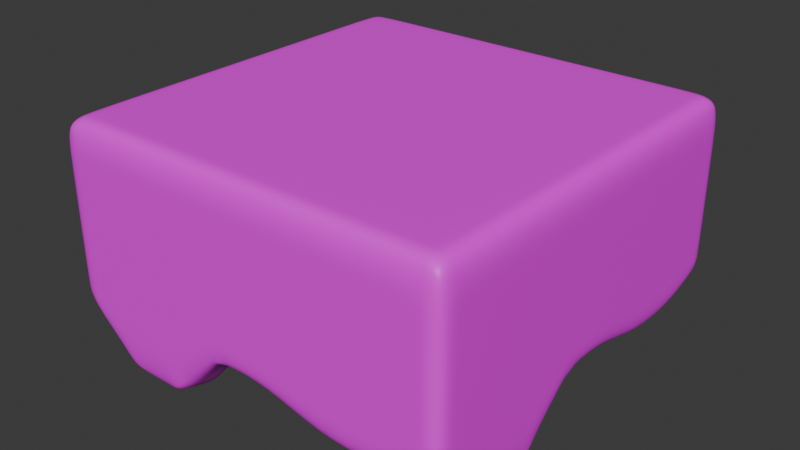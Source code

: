 # Source: Tile2.blend  (saved by Blender 5.2.45; exported with 4.5.12 LTS)
import bpy
from mathutils import Matrix  # noqa: F401  (used for matrix-valued properties, if any)

bpy.ops.wm.read_factory_settings(use_empty=True)
scene = bpy.context.scene
scene.name = 'Scene'

# ---- collections
col_collection = bpy.data.collections.new('Collection'); scene.collection.children.link(col_collection)

# ---- images (referenced by path relative to the original .blend; pixels are not part of the script)
import os
ASSET_DIR = os.environ.get("B2B_ASSET_DIR", "")  # directory of the original .blend (textures are referenced by path, not embedded)
HERE = os.path.dirname(os.path.abspath(__file__))  # packed textures are extracted next to this script under _unpacked/

def load_image(name, relpath, width, height, colorspace="sRGB"):
    """Load a texture the original file referenced (path relative to the .blend, or extracted next to this script)."""
    p = next((c for c in (os.path.join(HERE, relpath), os.path.join(ASSET_DIR, relpath)) if relpath and os.path.exists(c)), "")
    if p:
        img = bpy.data.images.load(p, check_existing=True)
        img.name = name
    else:  # same state as the original file: an image datablock whose file is absent (Cycles renders it pink)
        img = bpy.data.images.new(name, width, height)
        img.source = "FILE"
        img.filepath = "//" + (relpath or name)
    img.colorspace_settings.name = colorspace
    return img
img_cube_001_base_color = load_image('Cube.001 Base Color', 'textures/Cube.001 Base Color.png', 1024, 1024, 'sRGB')

# ---- materials (node trees are filled in below, after node groups)
mat_material_001 = bpy.data.materials.new('Material.001')

# ---- material node trees
mat_material_001.use_nodes = True; mat_material_001.node_tree.nodes.clear()
_N = mat_material_001.node_tree.nodes; _L = mat_material_001.node_tree.links
n0 = _N.new('ShaderNodeBsdfPrincipled'); n0.name = 'Principled BSDF'; n0.location = (-200, 100)
n0.inputs[10].default_value = 0.005
n1 = _N.new('ShaderNodeOutputMaterial'); n1.name = 'Material Output'; n1.location = (200, 100)
n2 = _N.new('ShaderNodeTexImage'); n2.name = 'Image Texture'; n2.location = (-490, 75)
n2.image = img_cube_001_base_color
_L.new(n0.outputs[0], n1.inputs[0])
_L.new(n2.outputs[0], n0.inputs[0])
n1.is_active_output = True

# ---- world
world_world = bpy.data.worlds.new('World'); scene.world = world_world
world_world.use_nodes = True; world_world.node_tree.nodes.clear()
_N = world_world.node_tree.nodes; _L = world_world.node_tree.links
n0 = _N.new('ShaderNodeOutputWorld'); n0.name = 'World Output'; n0.location = (200, 100)
n1 = _N.new('ShaderNodeBackground'); n1.name = 'Background'; n1.location = (-200, 100)
n1.inputs[0].default_value = (0.05088, 0.05088, 0.05088, 1.0)
_L.new(n1.outputs[0], n0.inputs[0])
n0.is_active_output = True
world_world.color = (0.05088, 0.05088, 0.05088)
world_world.sun_shadow_jitter_overblur = 0.0

# ---- meshes
me_cube_001 = bpy.data.meshes.new('Cube.001')
me_cube_001.from_pydata([(-0.4112, -0.4112, 0.09752), (-0.5, -0.5, 0.5), (-0.4112, 0.4112, 0.09752), (-0.5, 0.5, 0.5), (0.4112, -0.4112, 0.09752), (0.5, -0.5, 0.5), (0.4112, 0.4112, 0.09752), (0.5, 0.5, 0.5), (-0.5, 0.5, 0.2286), (-0.5, -0.5, 0.2286), (0.5, 0.5, 0.2286), (0.5, -0.5, 0.2286), (-0.5, 0.5, 0.07118), (-0.5, -0.5, 0.07118), (0.5, 0.5, 0.07118), (0.5, -0.5, 0.07118), (-0.4112, 0.4112, 0.07118), (-0.4112, -0.4112, 0.07118), (0.4112, 0.4112, 0.07118), (0.4112, -0.4112, 0.07118), (-0.5, 0.3571, 0.2286), (-0.5, 0.2143, 0.2286), (-0.5, 0.07143, 0.2286), (-0.5, -0.07143, 0.2286), (-0.5, -0.2143, 0.2286), (-0.5, -0.3571, 0.2286), (-0.5, -0.3571, 0.5), (-0.5, -0.2143, 0.5), (-0.5, -0.07143, 0.5), (-0.5, 0.07143, 0.5), (-0.5, 0.2143, 0.5), (-0.5, 0.3571, 0.5), (0.5, -0.3571, 0.2286), (0.5, -0.2143, 0.2286), (0.5, -0.07143, 0.2286), (0.5, 0.07143, 0.2286), (0.5, 0.2143, 0.2286), (0.5, 0.3571, 0.2286), (0.5, 0.3571, 0.5), (0.5, 0.2143, 0.5), (0.5, 0.07143, 0.5), (0.5, -0.07143, 0.5), (0.5, -0.2143, 0.5), (0.5, -0.3571, 0.5), (-0.4112, 0.2937, 0.09752), (-0.4112, 0.1762, 0.09752), (-0.4112, 0.05875, 0.09752), (-0.4112, -0.05875, 0.09752), (-0.4112, -0.1762, 0.09752), (-0.4112, -0.2937, 0.09752), (0.4112, -0.2937, 0.09752), (0.4112, -0.1762, 0.09752), (0.4112, -0.05875, 0.09752), (0.4112, 0.05875, 0.09752), (0.4112, 0.1762, 0.09752), (0.4112, 0.2937, 0.09752), (-0.5, 0.3571, -0.07128), (-0.5, 0.2143, -0.07128), (-0.5, 0.07143, 0.07118), (-0.5, -0.07143, 0.07118), (-0.5, -0.2143, 0.02208), (-0.5, -0.3571, 0.02208), (0.5, -0.3571, -0.07128), (0.5, -0.2143, -0.07128), (0.5, -0.07143, 0.07118), (0.5, 0.07143, 0.07118), (0.5, 0.2143, 0.02208), (0.5, 0.3571, 0.02208), (-0.4112, 0.2937, -0.07128), (-0.4112, 0.1762, -0.07128), (-0.4112, 0.05875, 0.07118), (-0.4112, -0.05875, 0.07118), (-0.4112, -0.1762, 0.02208), (-0.4112, -0.2937, 0.02208), (0.4112, -0.2937, -0.07128), (0.4112, -0.1762, -0.07128), (0.4112, -0.05875, 0.07118), (0.4112, 0.05875, 0.07118), (0.4112, 0.1762, 0.02208), (0.4112, 0.2937, 0.02208), (0.3571, 0.5, 0.2286), (0.2143, 0.5, 0.2286), (0.07143, 0.5, 0.2286), (-0.07143, 0.5, 0.2286), (-0.2143, 0.5, 0.2286), (-0.3571, 0.5, 0.2286), (-0.3571, 0.5, 0.5), (-0.2143, 0.5, 0.5), (-0.07143, 0.5, 0.5), (0.07143, 0.5, 0.5), (0.2143, 0.5, 0.5), (0.3571, 0.5, 0.5), (-0.3571, -0.5, 0.2286), (-0.2143, -0.5, 0.2286), (-0.07143, -0.5, 0.2286), (0.07143, -0.5, 0.2286), (0.2143, -0.5, 0.2286), (0.3571, -0.5, 0.2286), (0.3571, -0.5, 0.5), (0.2143, -0.5, 0.5), (0.07143, -0.5, 0.5), (-0.07143, -0.5, 0.5), (-0.2143, -0.5, 0.5), (-0.3571, -0.5, 0.5), (0.2937, 0.4112, 0.09752), (0.1762, 0.4112, 0.09752), (0.05875, 0.4112, 0.09752), (-0.05875, 0.4112, 0.09752), (-0.1762, 0.4112, 0.09752), (-0.2937, 0.4112, 0.09752), (-0.2937, -0.4112, 0.09752), (-0.1762, -0.4112, 0.09752), (-0.05875, -0.4112, 0.09752), (0.05875, -0.4112, 0.09752), (0.1762, -0.4112, 0.09752), (0.2937, -0.4112, 0.09752), (0.3571, 0.5, -0.07128), (0.2143, 0.5, -0.07128), (0.07143, 0.5, 0.07118), (-0.07143, 0.5, 0.07118), (-0.2143, 0.5, 0.02208), (-0.3571, 0.5, 0.02208), (-0.3571, -0.5, -0.07128), (-0.2143, -0.5, -0.07128), (-0.07143, -0.5, 0.07118), (0.07143, -0.5, 0.07118), (0.2143, -0.5, 0.02208), (0.3571, -0.5, 0.02208), (0.2937, 0.4112, -0.07128), (0.1762, 0.4112, -0.07128), (0.05875, 0.4112, 0.07118), (-0.05875, 0.4112, 0.07118), (-0.1762, 0.4112, 0.02208), (-0.2937, 0.4112, 0.02208), (-0.2937, -0.4112, -0.07128), (-0.1762, -0.4112, -0.07128), (-0.05875, -0.4112, 0.07118), (0.05875, -0.4112, 0.07118), (0.1762, -0.4112, 0.02208), (0.2937, -0.4112, 0.02208), (-0.3571, 0.3571, 0.5), (-0.2143, 0.3571, 0.5), (-0.07143, 0.3571, 0.5), (0.07143, 0.3571, 0.5), (0.2143, 0.3571, 0.5), (0.3571, 0.3571, 0.5), (-0.3571, 0.2143, 0.5), (-0.2143, 0.2143, 0.5), (-0.07143, 0.2143, 0.5), (0.07143, 0.2143, 0.5), (0.2143, 0.2143, 0.5), (0.3571, 0.2143, 0.5), (-0.3571, 0.07143, 0.5), (-0.2143, 0.07143, 0.5), (-0.07143, 0.07143, 0.5), (0.07143, 0.07143, 0.5), (0.2143, 0.07143, 0.5), (0.3571, 0.07143, 0.5), (-0.3571, -0.07143, 0.5), (-0.2143, -0.07143, 0.5), (-0.07143, -0.07143, 0.5), (0.07143, -0.07143, 0.5), (0.2143, -0.07143, 0.5), (0.3571, -0.07143, 0.5), (-0.3571, -0.2143, 0.5), (-0.2143, -0.2143, 0.5), (-0.07143, -0.2143, 0.5), (0.07143, -0.2143, 0.5), (0.2143, -0.2143, 0.5), (0.3571, -0.2143, 0.5), (-0.3571, -0.3571, 0.5), (-0.2143, -0.3571, 0.5), (-0.07143, -0.3571, 0.5), (0.07143, -0.3571, 0.5), (0.2143, -0.3571, 0.5), (0.3571, -0.3571, 0.5), (0.2937, 0.2937, 0.1535), (0.1762, 0.2937, 0.1535), (0.05875, 0.2937, 0.1535), (-0.05875, 0.2937, 0.1535), (-0.1762, 0.2937, 0.1535), (-0.2937, 0.2937, 0.1535), (0.2937, 0.1762, 0.1535), (0.1762, 0.1762, 0.1879), (0.05875, 0.1762, 0.1879), (-0.05875, 0.1762, 0.1879), (-0.1762, 0.1762, 0.1879), (-0.2937, 0.1762, 0.1535), (0.2937, 0.05875, 0.1535), (0.1762, 0.05875, 0.1879), (0.05875, 0.05875, 0.1879), (-0.05875, 0.05875, 0.1879), (-0.1762, 0.05875, 0.1879), (-0.2937, 0.05875, 0.1535), (0.2937, -0.05875, 0.1535), (0.1762, -0.05875, 0.1879), (0.05875, -0.05875, 0.1879), (-0.05875, -0.05875, 0.1879), (-0.1762, -0.05875, 0.1879), (-0.2937, -0.05875, 0.1535), (0.2937, -0.1762, 0.1535), (0.1762, -0.1762, 0.1879), (0.05875, -0.1762, 0.1879), (-0.05875, -0.1762, 0.1879), (-0.1762, -0.1762, 0.1879), (-0.2937, -0.1762, 0.1535), (0.2937, -0.2937, 0.1535), (0.1762, -0.2937, 0.1535), (0.05875, -0.2937, 0.1535), (-0.05875, -0.2937, 0.1535), (-0.1762, -0.2937, 0.1535), (-0.2937, -0.2937, 0.1535)], [], [(20, 31, 3, 8), (80, 91, 7, 10), (32, 43, 5, 11), (92, 103, 1, 9), (206, 50, 4, 115), (170, 26, 1, 103), (92, 9, 13, 122), (49, 0, 17, 73), (55, 6, 18, 79), (32, 11, 15, 62), (73, 17, 13, 61), (133, 16, 12, 121), (79, 18, 14, 67), (139, 19, 15, 127), (115, 4, 19, 139), (80, 10, 14, 116), (109, 2, 16, 133), (20, 8, 12, 56), (9, 25, 61, 13), (25, 24, 60, 61), (24, 23, 59, 60), (23, 22, 58, 59), (22, 21, 57, 58), (21, 20, 56, 57), (19, 74, 62, 15), (74, 75, 63, 62), (75, 76, 64, 63), (76, 77, 65, 64), (77, 78, 66, 65), (78, 79, 67, 66), (16, 68, 56, 12), (68, 69, 57, 56), (69, 70, 58, 57), (70, 71, 59, 58), (71, 72, 60, 59), (72, 73, 61, 60), (10, 37, 67, 14), (37, 36, 66, 67), (36, 35, 65, 66), (35, 34, 64, 65), (34, 33, 63, 64), (33, 32, 62, 63), (4, 50, 74, 19), (50, 51, 75, 74), (51, 52, 76, 75), (52, 53, 77, 76), (53, 54, 78, 77), (54, 55, 79, 78), (2, 44, 68, 16), (44, 45, 69, 68), (45, 46, 70, 69), (46, 47, 71, 70), (47, 48, 72, 71), (48, 49, 73, 72), (86, 3, 31, 140), (140, 31, 30, 146), (146, 30, 29, 152), (152, 29, 28, 158), (158, 28, 27, 164), (164, 27, 26, 170), (104, 6, 55, 176), (176, 55, 54, 182), (182, 54, 53, 188), (188, 53, 52, 194), (194, 52, 51, 200), (200, 51, 50, 206), (10, 7, 38, 37), (37, 38, 39, 36), (36, 39, 40, 35), (35, 40, 41, 34), (34, 41, 42, 33), (33, 42, 43, 32), (9, 1, 26, 25), (25, 26, 27, 24), (24, 27, 28, 23), (23, 28, 29, 22), (22, 29, 30, 21), (21, 30, 31, 20), (48, 205, 211, 49), (205, 204, 210, 211), (204, 203, 209, 210), (203, 202, 208, 209), (202, 201, 207, 208), (201, 200, 206, 207), (47, 199, 205, 48), (199, 198, 204, 205), (198, 197, 203, 204), (197, 196, 202, 203), (196, 195, 201, 202), (195, 194, 200, 201), (46, 193, 199, 47), (193, 192, 198, 199), (192, 191, 197, 198), (191, 190, 196, 197), (190, 189, 195, 196), (189, 188, 194, 195), (45, 187, 193, 46), (187, 186, 192, 193), (186, 185, 191, 192), (185, 184, 190, 191), (184, 183, 189, 190), (183, 182, 188, 189), (44, 181, 187, 45), (181, 180, 186, 187), (180, 179, 185, 186), (179, 178, 184, 185), (178, 177, 183, 184), (177, 176, 182, 183), (2, 109, 181, 44), (109, 108, 180, 181), (108, 107, 179, 180), (107, 106, 178, 179), (106, 105, 177, 178), (105, 104, 176, 177), (42, 169, 175, 43), (169, 168, 174, 175), (168, 167, 173, 174), (167, 166, 172, 173), (166, 165, 171, 172), (165, 164, 170, 171), (41, 163, 169, 42), (163, 162, 168, 169), (162, 161, 167, 168), (161, 160, 166, 167), (160, 159, 165, 166), (159, 158, 164, 165), (40, 157, 163, 41), (157, 156, 162, 163), (156, 155, 161, 162), (155, 154, 160, 161), (154, 153, 159, 160), (153, 152, 158, 159), (39, 151, 157, 40), (151, 150, 156, 157), (150, 149, 155, 156), (149, 148, 154, 155), (148, 147, 153, 154), (147, 146, 152, 153), (38, 145, 151, 39), (145, 144, 150, 151), (144, 143, 149, 150), (143, 142, 148, 149), (142, 141, 147, 148), (141, 140, 146, 147), (7, 91, 145, 38), (91, 90, 144, 145), (90, 89, 143, 144), (89, 88, 142, 143), (88, 87, 141, 142), (87, 86, 140, 141), (6, 104, 128, 18), (104, 105, 129, 128), (105, 106, 130, 129), (106, 107, 131, 130), (107, 108, 132, 131), (108, 109, 133, 132), (8, 85, 121, 12), (85, 84, 120, 121), (84, 83, 119, 120), (83, 82, 118, 119), (82, 81, 117, 118), (81, 80, 116, 117), (0, 110, 134, 17), (110, 111, 135, 134), (111, 112, 136, 135), (112, 113, 137, 136), (113, 114, 138, 137), (114, 115, 139, 138), (17, 134, 122, 13), (134, 135, 123, 122), (135, 136, 124, 123), (136, 137, 125, 124), (137, 138, 126, 125), (138, 139, 127, 126), (18, 128, 116, 14), (128, 129, 117, 116), (129, 130, 118, 117), (130, 131, 119, 118), (131, 132, 120, 119), (132, 133, 121, 120), (11, 97, 127, 15), (97, 96, 126, 127), (96, 95, 125, 126), (95, 94, 124, 125), (94, 93, 123, 124), (93, 92, 122, 123), (43, 175, 98, 5), (175, 174, 99, 98), (174, 173, 100, 99), (173, 172, 101, 100), (172, 171, 102, 101), (171, 170, 103, 102), (49, 211, 110, 0), (211, 210, 111, 110), (210, 209, 112, 111), (209, 208, 113, 112), (208, 207, 114, 113), (207, 206, 115, 114), (11, 5, 98, 97), (97, 98, 99, 96), (96, 99, 100, 95), (95, 100, 101, 94), (94, 101, 102, 93), (93, 102, 103, 92), (8, 3, 86, 85), (85, 86, 87, 84), (84, 87, 88, 83), (83, 88, 89, 82), (82, 89, 90, 81), (81, 90, 91, 80)])
_uv = me_cube_001.uv_layers.new(name='UVMap')
_uv.uv.foreach_set('vector', [0.4988, 0.06036, 0.3965, 0.06036, 0.3965, 0.006516, 0.4988, 0.006516, 0.4319, 0.4503, 0.3296, 0.4503, 0.3296, 0.3965, 0.4319, 0.3965, 0.6602, 0.4503, 0.5579, 0.4503, 0.5579, 0.3965, 0.6602, 0.3965, 0.7271, 0.06036, 0.6248, 0.06036, 0.6248, 0.006516, 0.7271, 0.006516, 0.0508, 0.6622, 0.0508, 0.7065, 0.006516, 0.7065, 0.006516, 0.6622, 0.06036, 0.3296, 0.06036, 0.3834, 0.006516, 0.3834, 0.006516, 0.3296, 0.7271, 0.06036, 0.7271, 0.006516, 0.7865, 0.006516, 0.8402, 0.06036, 0.7863, 0.4408, 0.7863, 0.3965, 0.7962, 0.3965, 0.8147, 0.4408, 0.8532, 0.0508, 0.8532, 0.006516, 0.8631, 0.006516, 0.8816, 0.0508, 0.6602, 0.4503, 0.6602, 0.3965, 0.7196, 0.3965, 0.7733, 0.4503, 0.09949, 0.7973, 0.09949, 0.753, 0.1329, 0.7195, 0.1329, 0.7734, 0.006516, 0.7973, 0.006516, 0.753, 0.03997, 0.7195, 0.03997, 0.7734, 0.1794, 0.8572, 0.1794, 0.9015, 0.146, 0.9349, 0.146, 0.8811, 0.08646, 0.8572, 0.08646, 0.9015, 0.053, 0.9349, 0.053, 0.8811, 0.8629, 0.4408, 0.8629, 0.3965, 0.8729, 0.3965, 0.8914, 0.4408, 0.4319, 0.4503, 0.4319, 0.3965, 0.4912, 0.3965, 0.5449, 0.4503, 0.9299, 0.0508, 0.9299, 0.006516, 0.9398, 0.006516, 0.9583, 0.0508, 0.4988, 0.06036, 0.4988, 0.006516, 0.5581, 0.006516, 0.6118, 0.06036, 0.4988, 0.3834, 0.4988, 0.3296, 0.5766, 0.3296, 0.5581, 0.3834, 0.4988, 0.3296, 0.4988, 0.2758, 0.5766, 0.2758, 0.5766, 0.3296, 0.4988, 0.2758, 0.4988, 0.2219, 0.5581, 0.2219, 0.5766, 0.2758, 0.4988, 0.2219, 0.4988, 0.1681, 0.5581, 0.1681, 0.5581, 0.2219, 0.4988, 0.1681, 0.4988, 0.1142, 0.6118, 0.1142, 0.5581, 0.1681, 0.4988, 0.1142, 0.4988, 0.06036, 0.6118, 0.06036, 0.6118, 0.1142, 0.4095, 0.7864, 0.4095, 0.8401, 0.3761, 0.8401, 0.3761, 0.7864, 0.2259, 0.7434, 0.2259, 0.7877, 0.1925, 0.7734, 0.1925, 0.7195, 0.4225, 0.8401, 0.4225, 0.7864, 0.456, 0.7864, 0.456, 0.8401, 0.1794, 0.7243, 0.1794, 0.7686, 0.146, 0.7734, 0.146, 0.7195, 0.1794, 0.7686, 0.1794, 0.8129, 0.146, 0.8272, 0.146, 0.7734, 0.1794, 0.8129, 0.1794, 0.8572, 0.146, 0.8811, 0.146, 0.8272, 0.5025, 0.7864, 0.5025, 0.8401, 0.469, 0.8401, 0.469, 0.7864, 0.239, 0.7638, 0.239, 0.7195, 0.2724, 0.7339, 0.2724, 0.7877, 0.5155, 0.8401, 0.5155, 0.7864, 0.549, 0.7864, 0.549, 0.8401, 0.09949, 0.9301, 0.09949, 0.8858, 0.1329, 0.8811, 0.1329, 0.9349, 0.09949, 0.8858, 0.09949, 0.8416, 0.1329, 0.8272, 0.1329, 0.8811, 0.09949, 0.8416, 0.09949, 0.7973, 0.1329, 0.7734, 0.1329, 0.8272, 0.6602, 0.7734, 0.6602, 0.7196, 0.7381, 0.7196, 0.7196, 0.7734, 0.6602, 0.7196, 0.6602, 0.6657, 0.7381, 0.6657, 0.7381, 0.7196, 0.6602, 0.6657, 0.6602, 0.6119, 0.7196, 0.6119, 0.7381, 0.6657, 0.6602, 0.6119, 0.6602, 0.558, 0.7196, 0.558, 0.7196, 0.6119, 0.6602, 0.558, 0.6602, 0.5042, 0.7733, 0.5042, 0.7196, 0.558, 0.6602, 0.5042, 0.6602, 0.4503, 0.7733, 0.4503, 0.7733, 0.5042, 0.8532, 0.3165, 0.8532, 0.2722, 0.9168, 0.2722, 0.8631, 0.3165, 0.8532, 0.2722, 0.8532, 0.228, 0.9168, 0.228, 0.9168, 0.2722, 0.8532, 0.228, 0.8532, 0.1837, 0.8631, 0.1837, 0.9168, 0.228, 0.8532, 0.1837, 0.8532, 0.1394, 0.8631, 0.1394, 0.8631, 0.1837, 0.8532, 0.1394, 0.8532, 0.09509, 0.8816, 0.09509, 0.8631, 0.1394, 0.8532, 0.09509, 0.8532, 0.0508, 0.8816, 0.0508, 0.8816, 0.09509, 0.7863, 0.7065, 0.7863, 0.6622, 0.8499, 0.6622, 0.7962, 0.7065, 0.7863, 0.6622, 0.7863, 0.6179, 0.8499, 0.6179, 0.8499, 0.6622, 0.7863, 0.6179, 0.7863, 0.5736, 0.7962, 0.5736, 0.8499, 0.6179, 0.7863, 0.5736, 0.7863, 0.5293, 0.7962, 0.5293, 0.7962, 0.5736, 0.7863, 0.5293, 0.7863, 0.4851, 0.8147, 0.4851, 0.7962, 0.5293, 0.7863, 0.4851, 0.7863, 0.4408, 0.8147, 0.4408, 0.8147, 0.4851, 0.3834, 0.3296, 0.3834, 0.3834, 0.3296, 0.3834, 0.3296, 0.3296, 0.3296, 0.3296, 0.3296, 0.3834, 0.2758, 0.3834, 0.2758, 0.3296, 0.2758, 0.3296, 0.2758, 0.3834, 0.2219, 0.3834, 0.2219, 0.3296, 0.2219, 0.3296, 0.2219, 0.3834, 0.1681, 0.3834, 0.1681, 0.3296, 0.1681, 0.3296, 0.1681, 0.3834, 0.1142, 0.3834, 0.1142, 0.3296, 0.1142, 0.3296, 0.1142, 0.3834, 0.06036, 0.3834, 0.06036, 0.3296, 0.3165, 0.6622, 0.3165, 0.7065, 0.2722, 0.7065, 0.2722, 0.6622, 0.2722, 0.6622, 0.2722, 0.7065, 0.228, 0.7065, 0.228, 0.6622, 0.228, 0.6622, 0.228, 0.7065, 0.1837, 0.7065, 0.1837, 0.6622, 0.1837, 0.6622, 0.1837, 0.7065, 0.1394, 0.7065, 0.1394, 0.6622, 0.1394, 0.6622, 0.1394, 0.7065, 0.09509, 0.7065, 0.09509, 0.6622, 0.09509, 0.6622, 0.09509, 0.7065, 0.0508, 0.7065, 0.0508, 0.6622, 0.6602, 0.7734, 0.5579, 0.7734, 0.5579, 0.7196, 0.6602, 0.7196, 0.6602, 0.7196, 0.5579, 0.7196, 0.5579, 0.6657, 0.6602, 0.6657, 0.6602, 0.6657, 0.5579, 0.6657, 0.5579, 0.6119, 0.6602, 0.6119, 0.6602, 0.6119, 0.5579, 0.6119, 0.5579, 0.558, 0.6602, 0.558, 0.6602, 0.558, 0.5579, 0.558, 0.5579, 0.5042, 0.6602, 0.5042, 0.6602, 0.5042, 0.5579, 0.5042, 0.5579, 0.4503, 0.6602, 0.4503, 0.4988, 0.3834, 0.3965, 0.3834, 0.3965, 0.3296, 0.4988, 0.3296, 0.4988, 0.3296, 0.3965, 0.3296, 0.3965, 0.2758, 0.4988, 0.2758, 0.4988, 0.2758, 0.3965, 0.2758, 0.3965, 0.2219, 0.4988, 0.2219, 0.4988, 0.2219, 0.3965, 0.2219, 0.3965, 0.1681, 0.4988, 0.1681, 0.4988, 0.1681, 0.3965, 0.1681, 0.3965, 0.1142, 0.4988, 0.1142, 0.4988, 0.1142, 0.3965, 0.1142, 0.3965, 0.06036, 0.4988, 0.06036, 0.09509, 0.3965, 0.09509, 0.4408, 0.0508, 0.4408, 0.0508, 0.3965, 0.09509, 0.4408, 0.09509, 0.4851, 0.0508, 0.4851, 0.0508, 0.4408, 0.09509, 0.4851, 0.09509, 0.5293, 0.0508, 0.5293, 0.0508, 0.4851, 0.09509, 0.5293, 0.09509, 0.5736, 0.0508, 0.5736, 0.0508, 0.5293, 0.09509, 0.5736, 0.09509, 0.6179, 0.0508, 0.6179, 0.0508, 0.5736, 0.09509, 0.6179, 0.09509, 0.6622, 0.0508, 0.6622, 0.0508, 0.6179, 0.1394, 0.3965, 0.1394, 0.4408, 0.09509, 0.4408, 0.09509, 0.3965, 0.1394, 0.4408, 0.1394, 0.4851, 0.09509, 0.4851, 0.09509, 0.4408, 0.1394, 0.4851, 0.1394, 0.5293, 0.09509, 0.5293, 0.09509, 0.4851, 0.1394, 0.5293, 0.1394, 0.5736, 0.09509, 0.5736, 0.09509, 0.5293, 0.1394, 0.5736, 0.1394, 0.6179, 0.09509, 0.6179, 0.09509, 0.5736, 0.1394, 0.6179, 0.1394, 0.6622, 0.09509, 0.6622, 0.09509, 0.6179, 0.1837, 0.3965, 0.1837, 0.4408, 0.1394, 0.4408, 0.1394, 0.3965, 0.1837, 0.4408, 0.1837, 0.4851, 0.1394, 0.4851, 0.1394, 0.4408, 0.1837, 0.4851, 0.1837, 0.5293, 0.1394, 0.5293, 0.1394, 0.4851, 0.1837, 0.5293, 0.1837, 0.5736, 0.1394, 0.5736, 0.1394, 0.5293, 0.1837, 0.5736, 0.1837, 0.6179, 0.1394, 0.6179, 0.1394, 0.5736, 0.1837, 0.6179, 0.1837, 0.6622, 0.1394, 0.6622, 0.1394, 0.6179, 0.228, 0.3965, 0.228, 0.4408, 0.1837, 0.4408, 0.1837, 0.3965, 0.228, 0.4408, 0.228, 0.4851, 0.1837, 0.4851, 0.1837, 0.4408, 0.228, 0.4851, 0.228, 0.5293, 0.1837, 0.5293, 0.1837, 0.4851, 0.228, 0.5293, 0.228, 0.5736, 0.1837, 0.5736, 0.1837, 0.5293, 0.228, 0.5736, 0.228, 0.6179, 0.1837, 0.6179, 0.1837, 0.5736, 0.228, 0.6179, 0.228, 0.6622, 0.1837, 0.6622, 0.1837, 0.6179, 0.2722, 0.3965, 0.2722, 0.4408, 0.228, 0.4408, 0.228, 0.3965, 0.2722, 0.4408, 0.2722, 0.4851, 0.228, 0.4851, 0.228, 0.4408, 0.2722, 0.4851, 0.2722, 0.5293, 0.228, 0.5293, 0.228, 0.4851, 0.2722, 0.5293, 0.2722, 0.5736, 0.228, 0.5736, 0.228, 0.5293, 0.2722, 0.5736, 0.2722, 0.6179, 0.228, 0.6179, 0.228, 0.5736, 0.2722, 0.6179, 0.2722, 0.6622, 0.228, 0.6622, 0.228, 0.6179, 0.3165, 0.3965, 0.3165, 0.4408, 0.2722, 0.4408, 0.2722, 0.3965, 0.3165, 0.4408, 0.3165, 0.4851, 0.2722, 0.4851, 0.2722, 0.4408, 0.3165, 0.4851, 0.3165, 0.5293, 0.2722, 0.5293, 0.2722, 0.4851, 0.3165, 0.5293, 0.3165, 0.5736, 0.2722, 0.5736, 0.2722, 0.5293, 0.3165, 0.5736, 0.3165, 0.6179, 0.2722, 0.6179, 0.2722, 0.5736, 0.3165, 0.6179, 0.3165, 0.6622, 0.2722, 0.6622, 0.2722, 0.6179, 0.1142, 0.006516, 0.1142, 0.06036, 0.06036, 0.06036, 0.06036, 0.006516, 0.1142, 0.06036, 0.1142, 0.1142, 0.06036, 0.1142, 0.06036, 0.06036, 0.1142, 0.1142, 0.1142, 0.1681, 0.06036, 0.1681, 0.06036, 0.1142, 0.1142, 0.1681, 0.1142, 0.2219, 0.06036, 0.2219, 0.06036, 0.1681, 0.1142, 0.2219, 0.1142, 0.2758, 0.06036, 0.2758, 0.06036, 0.2219, 0.1142, 0.2758, 0.1142, 0.3296, 0.06036, 0.3296, 0.06036, 0.2758, 0.1681, 0.006516, 0.1681, 0.06036, 0.1142, 0.06036, 0.1142, 0.006516, 0.1681, 0.06036, 0.1681, 0.1142, 0.1142, 0.1142, 0.1142, 0.06036, 0.1681, 0.1142, 0.1681, 0.1681, 0.1142, 0.1681, 0.1142, 0.1142, 0.1681, 0.1681, 0.1681, 0.2219, 0.1142, 0.2219, 0.1142, 0.1681, 0.1681, 0.2219, 0.1681, 0.2758, 0.1142, 0.2758, 0.1142, 0.2219, 0.1681, 0.2758, 0.1681, 0.3296, 0.1142, 0.3296, 0.1142, 0.2758, 0.2219, 0.006516, 0.2219, 0.06036, 0.1681, 0.06036, 0.1681, 0.006516, 0.2219, 0.06036, 0.2219, 0.1142, 0.1681, 0.1142, 0.1681, 0.06036, 0.2219, 0.1142, 0.2219, 0.1681, 0.1681, 0.1681, 0.1681, 0.1142, 0.2219, 0.1681, 0.2219, 0.2219, 0.1681, 0.2219, 0.1681, 0.1681, 0.2219, 0.2219, 0.2219, 0.2758, 0.1681, 0.2758, 0.1681, 0.2219, 0.2219, 0.2758, 0.2219, 0.3296, 0.1681, 0.3296, 0.1681, 0.2758, 0.2758, 0.006516, 0.2758, 0.06036, 0.2219, 0.06036, 0.2219, 0.006516, 0.2758, 0.06036, 0.2758, 0.1142, 0.2219, 0.1142, 0.2219, 0.06036, 0.2758, 0.1142, 0.2758, 0.1681, 0.2219, 0.1681, 0.2219, 0.1142, 0.2758, 0.1681, 0.2758, 0.2219, 0.2219, 0.2219, 0.2219, 0.1681, 0.2758, 0.2219, 0.2758, 0.2758, 0.2219, 0.2758, 0.2219, 0.2219, 0.2758, 0.2758, 0.2758, 0.3296, 0.2219, 0.3296, 0.2219, 0.2758, 0.3296, 0.006516, 0.3296, 0.06036, 0.2758, 0.06036, 0.2758, 0.006516, 0.3296, 0.06036, 0.3296, 0.1142, 0.2758, 0.1142, 0.2758, 0.06036, 0.3296, 0.1142, 0.3296, 0.1681, 0.2758, 0.1681, 0.2758, 0.1142, 0.3296, 0.1681, 0.3296, 0.2219, 0.2758, 0.2219, 0.2758, 0.1681, 0.3296, 0.2219, 0.3296, 0.2758, 0.2758, 0.2758, 0.2758, 0.2219, 0.3296, 0.2758, 0.3296, 0.3296, 0.2758, 0.3296, 0.2758, 0.2758, 0.3834, 0.006516, 0.3834, 0.06036, 0.3296, 0.06036, 0.3296, 0.006516, 0.3834, 0.06036, 0.3834, 0.1142, 0.3296, 0.1142, 0.3296, 0.06036, 0.3834, 0.1142, 0.3834, 0.1681, 0.3296, 0.1681, 0.3296, 0.1142, 0.3834, 0.1681, 0.3834, 0.2219, 0.3296, 0.2219, 0.3296, 0.1681, 0.3834, 0.2219, 0.3834, 0.2758, 0.3296, 0.2758, 0.3296, 0.2219, 0.3834, 0.2758, 0.3834, 0.3296, 0.3296, 0.3296, 0.3296, 0.2758, 0.9299, 0.3165, 0.9299, 0.2722, 0.9935, 0.2722, 0.9398, 0.3165, 0.9299, 0.2722, 0.9299, 0.228, 0.9935, 0.228, 0.9935, 0.2722, 0.9299, 0.228, 0.9299, 0.1837, 0.9398, 0.1837, 0.9935, 0.228, 0.9299, 0.1837, 0.9299, 0.1394, 0.9398, 0.1394, 0.9398, 0.1837, 0.9299, 0.1394, 0.9299, 0.09509, 0.9583, 0.09509, 0.9398, 0.1394, 0.9299, 0.09509, 0.9299, 0.0508, 0.9583, 0.0508, 0.9583, 0.09509, 0.4319, 0.7734, 0.4319, 0.7196, 0.5097, 0.7196, 0.4912, 0.7734, 0.4319, 0.7196, 0.4319, 0.6657, 0.5097, 0.6657, 0.5097, 0.7196, 0.4319, 0.6657, 0.4319, 0.6119, 0.4912, 0.6119, 0.5097, 0.6657, 0.4319, 0.6119, 0.4319, 0.558, 0.4912, 0.558, 0.4912, 0.6119, 0.4319, 0.558, 0.4319, 0.5042, 0.5449, 0.5042, 0.4912, 0.558, 0.4319, 0.5042, 0.4319, 0.4503, 0.5449, 0.4503, 0.5449, 0.5042, 0.8629, 0.7065, 0.8629, 0.6622, 0.9266, 0.6622, 0.8729, 0.7065, 0.8629, 0.6622, 0.8629, 0.6179, 0.9266, 0.6179, 0.9266, 0.6622, 0.8629, 0.6179, 0.8629, 0.5736, 0.8729, 0.5736, 0.9266, 0.6179, 0.8629, 0.5736, 0.8629, 0.5293, 0.8729, 0.5293, 0.8729, 0.5736, 0.8629, 0.5293, 0.8629, 0.4851, 0.8914, 0.4851, 0.8729, 0.5293, 0.8629, 0.4851, 0.8629, 0.4408, 0.8914, 0.4408, 0.8914, 0.4851, 0.5955, 0.7864, 0.5955, 0.8401, 0.562, 0.8401, 0.562, 0.7864, 0.8197, 0.7434, 0.8197, 0.7877, 0.7863, 0.7734, 0.7863, 0.7195, 0.6085, 0.8401, 0.6085, 0.7864, 0.6419, 0.7864, 0.6419, 0.8401, 0.08646, 0.7243, 0.08646, 0.7686, 0.053, 0.7734, 0.053, 0.7195, 0.08646, 0.7686, 0.08646, 0.8129, 0.053, 0.8272, 0.053, 0.7734, 0.08646, 0.8129, 0.08646, 0.8572, 0.053, 0.8811, 0.053, 0.8272, 0.6884, 0.7864, 0.6884, 0.8401, 0.655, 0.8401, 0.655, 0.7864, 0.3296, 0.8307, 0.3296, 0.7864, 0.363, 0.8008, 0.363, 0.8546, 0.7015, 0.8401, 0.7015, 0.7864, 0.7349, 0.7864, 0.7349, 0.8401, 0.006516, 0.9301, 0.006516, 0.8858, 0.03997, 0.8811, 0.03997, 0.9349, 0.006516, 0.8858, 0.006516, 0.8416, 0.03997, 0.8272, 0.03997, 0.8811, 0.006516, 0.8416, 0.006516, 0.7973, 0.03997, 0.7734, 0.03997, 0.8272, 0.7271, 0.3834, 0.7271, 0.3296, 0.805, 0.3296, 0.7865, 0.3834, 0.7271, 0.3296, 0.7271, 0.2758, 0.805, 0.2758, 0.805, 0.3296, 0.7271, 0.2758, 0.7271, 0.2219, 0.7865, 0.2219, 0.805, 0.2758, 0.7271, 0.2219, 0.7271, 0.1681, 0.7865, 0.1681, 0.7865, 0.2219, 0.7271, 0.1681, 0.7271, 0.1142, 0.8402, 0.1142, 0.7865, 0.1681, 0.7271, 0.1142, 0.7271, 0.06036, 0.8402, 0.06036, 0.8402, 0.1142, 0.06036, 0.006516, 0.06036, 0.06036, 0.006516, 0.06036, 0.006516, 0.006516, 0.06036, 0.06036, 0.06036, 0.1142, 0.006516, 0.1142, 0.006516, 0.06036, 0.06036, 0.1142, 0.06036, 0.1681, 0.006516, 0.1681, 0.006516, 0.1142, 0.06036, 0.1681, 0.06036, 0.2219, 0.006516, 0.2219, 0.006516, 0.1681, 0.06036, 0.2219, 0.06036, 0.2758, 0.006516, 0.2758, 0.006516, 0.2219, 0.06036, 0.2758, 0.06036, 0.3296, 0.006516, 0.3296, 0.006516, 0.2758, 0.0508, 0.3965, 0.0508, 0.4408, 0.006516, 0.4408, 0.006516, 0.3965, 0.0508, 0.4408, 0.0508, 0.4851, 0.006516, 0.4851, 0.006516, 0.4408, 0.0508, 0.4851, 0.0508, 0.5293, 0.006516, 0.5293, 0.006516, 0.4851, 0.0508, 0.5293, 0.0508, 0.5736, 0.006516, 0.5736, 0.006516, 0.5293, 0.0508, 0.5736, 0.0508, 0.6179, 0.006516, 0.6179, 0.006516, 0.5736, 0.0508, 0.6179, 0.0508, 0.6622, 0.006516, 0.6622, 0.006516, 0.6179, 0.7271, 0.3834, 0.6248, 0.3834, 0.6248, 0.3296, 0.7271, 0.3296, 0.7271, 0.3296, 0.6248, 0.3296, 0.6248, 0.2758, 0.7271, 0.2758, 0.7271, 0.2758, 0.6248, 0.2758, 0.6248, 0.2219, 0.7271, 0.2219, 0.7271, 0.2219, 0.6248, 0.2219, 0.6248, 0.1681, 0.7271, 0.1681, 0.7271, 0.1681, 0.6248, 0.1681, 0.6248, 0.1142, 0.7271, 0.1142, 0.7271, 0.1142, 0.6248, 0.1142, 0.6248, 0.06036, 0.7271, 0.06036, 0.4319, 0.7734, 0.3296, 0.7734, 0.3296, 0.7196, 0.4319, 0.7196, 0.4319, 0.7196, 0.3296, 0.7196, 0.3296, 0.6657, 0.4319, 0.6657, 0.4319, 0.6657, 0.3296, 0.6657, 0.3296, 0.6119, 0.4319, 0.6119, 0.4319, 0.6119, 0.3296, 0.6119, 0.3296, 0.558, 0.4319, 0.558, 0.4319, 0.558, 0.3296, 0.558, 0.3296, 0.5042, 0.4319, 0.5042, 0.4319, 0.5042, 0.3296, 0.5042, 0.3296, 0.4503, 0.4319, 0.4503])
me_cube_001.materials.append(mat_material_001)
me_cube_001.update()

# ---- objects
ob_cube_001 = bpy.data.objects.new('Cube.001', me_cube_001)

# ---- transforms, parenting, visibility, modifiers, constraints
ob_cube_001.location = (0.0, 0.0, 0.0)
_m = ob_cube_001.modifiers.new('Bevel', 'BEVEL')
_m.width = 35.84
_m.width_pct = 35.84
_m.segments = 6
_m.offset_type = 'PERCENT'
_m.profile = 0.6626
_m = ob_cube_001.modifiers.new('Subdivision', 'SUBSURF')
_m.levels = 2

# ---- collection membership
col_collection.objects.link(ob_cube_001)

# ---- scene / render settings (as saved in the file)
scene.frame_start = 1; scene.frame_end = 250; scene.frame_set(1)
scene.render.engine = 'BLENDER_EEVEE_NEXT'
scene.render.bake_bias = 0.0
scene.render.bake_samples = 0
scene.render.compositor_device = 'GPU'
scene.eevee.use_volume_custom_range = False
scene.eevee.fast_gi_thickness_near = 0.1
scene.eevee.fast_gi_thickness_far = 0.0
scene.eevee.ray_tracing_options.screen_trace_thickness = 0.1
bpy.context.view_layer.update()

# ---- added for rendering (the .blend has no active camera and no usable light): camera, sun
cam_auto = bpy.data.cameras.new('AutoCamera')
cam_auto.lens = 50.0
cam_auto.sensor_width = 36.0
cam_auto.clip_end = 1000.0
ob_auto_camera = bpy.data.objects.new('AutoCamera', cam_auto)
scene.collection.objects.link(ob_auto_camera)
ob_auto_camera.location = (1.41119, -1.69343, 1.34331)
ob_auto_camera.rotation_euler = (1.09748, -7.21219e-08, 0.694738)
scene.camera = ob_auto_camera
light_auto_sun = bpy.data.lights.new('AutoSun', 'SUN')
light_auto_sun.energy = 3.0
light_auto_sun.angle = 0.0523599
ob_auto_sun = bpy.data.objects.new('AutoSun', light_auto_sun)
scene.collection.objects.link(ob_auto_sun)
ob_auto_sun.rotation_euler = (0.872665, 0.174533, 0.523599)
bpy.context.view_layer.update()
